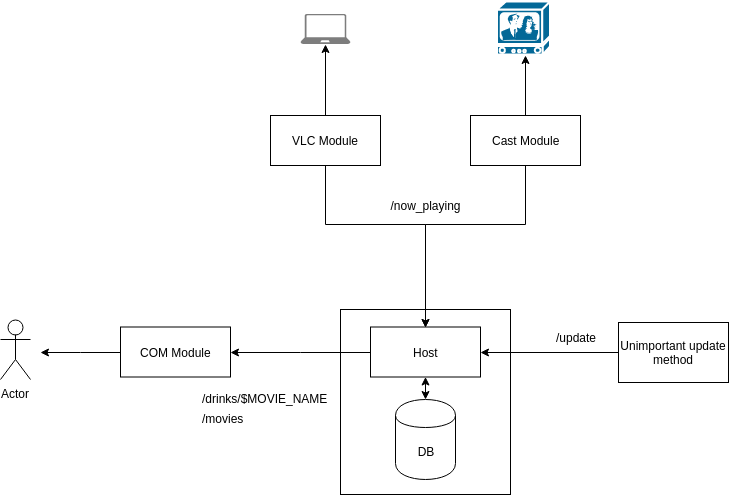

The diagram above was exported from draw.io. Its source (the exported page's mxGraphModel, read from the mxfile embedded in the PNG):
<mxGraphModel dx="1276" dy="757" grid="1" gridSize="10" guides="1" tooltips="1" connect="1" arrows="1" fold="1" page="1" pageScale="1" pageWidth="1100" pageHeight="850" background="#ffffff" math="0" shadow="0">
  <root>
    <mxCell id="bjz7UXe7vrCXiYVIRJnI-0" />
    <mxCell id="bjz7UXe7vrCXiYVIRJnI-1" parent="bjz7UXe7vrCXiYVIRJnI-0" />
    <mxCell id="bjz7UXe7vrCXiYVIRJnI-2" value="" style="rounded=0;whiteSpace=wrap;html=1;" parent="bjz7UXe7vrCXiYVIRJnI-1" vertex="1">
      <mxGeometry x="502" y="418" width="170" height="185" as="geometry" />
    </mxCell>
    <mxCell id="bjz7UXe7vrCXiYVIRJnI-3" style="edgeStyle=orthogonalEdgeStyle;rounded=0;orthogonalLoop=1;jettySize=auto;html=1;startArrow=classic;startFill=1;" parent="bjz7UXe7vrCXiYVIRJnI-1" source="bjz7UXe7vrCXiYVIRJnI-5" target="bjz7UXe7vrCXiYVIRJnI-6" edge="1">
      <mxGeometry relative="1" as="geometry">
        <mxPoint x="587" y="576" as="targetPoint" />
      </mxGeometry>
    </mxCell>
    <mxCell id="bjz7UXe7vrCXiYVIRJnI-4" style="edgeStyle=orthogonalEdgeStyle;rounded=0;orthogonalLoop=1;jettySize=auto;html=1;entryX=1;entryY=0.5;entryDx=0;entryDy=0;startArrow=none;startFill=0;" parent="bjz7UXe7vrCXiYVIRJnI-1" source="bjz7UXe7vrCXiYVIRJnI-5" target="bjz7UXe7vrCXiYVIRJnI-15" edge="1">
      <mxGeometry relative="1" as="geometry" />
    </mxCell>
    <mxCell id="bjz7UXe7vrCXiYVIRJnI-5" value="Host" style="html=1;" parent="bjz7UXe7vrCXiYVIRJnI-1" vertex="1">
      <mxGeometry x="532" y="435.5" width="110" height="50" as="geometry" />
    </mxCell>
    <mxCell id="bjz7UXe7vrCXiYVIRJnI-6" value="DB" style="shape=cylinder;whiteSpace=wrap;html=1;boundedLbl=1;backgroundOutline=1;" parent="bjz7UXe7vrCXiYVIRJnI-1" vertex="1">
      <mxGeometry x="557" y="508" width="60" height="80" as="geometry" />
    </mxCell>
    <mxCell id="bjz7UXe7vrCXiYVIRJnI-7" style="edgeStyle=orthogonalEdgeStyle;rounded=0;orthogonalLoop=1;jettySize=auto;html=1;entryX=0.5;entryY=0;entryDx=0;entryDy=0;" parent="bjz7UXe7vrCXiYVIRJnI-1" source="bjz7UXe7vrCXiYVIRJnI-9" target="bjz7UXe7vrCXiYVIRJnI-5" edge="1">
      <mxGeometry relative="1" as="geometry">
        <Array as="points">
          <mxPoint x="487" y="333" />
          <mxPoint x="587" y="333" />
        </Array>
      </mxGeometry>
    </mxCell>
    <mxCell id="bjz7UXe7vrCXiYVIRJnI-8" style="edgeStyle=orthogonalEdgeStyle;rounded=0;orthogonalLoop=1;jettySize=auto;html=1;entryX=0.5;entryY=1;entryDx=0;entryDy=0;entryPerimeter=0;startArrow=none;startFill=0;" parent="bjz7UXe7vrCXiYVIRJnI-1" source="bjz7UXe7vrCXiYVIRJnI-9" target="bjz7UXe7vrCXiYVIRJnI-20" edge="1">
      <mxGeometry relative="1" as="geometry" />
    </mxCell>
    <mxCell id="bjz7UXe7vrCXiYVIRJnI-9" value="VLC Module" style="html=1;" parent="bjz7UXe7vrCXiYVIRJnI-1" vertex="1">
      <mxGeometry x="432" y="224" width="110" height="50" as="geometry" />
    </mxCell>
    <mxCell id="bjz7UXe7vrCXiYVIRJnI-10" style="edgeStyle=orthogonalEdgeStyle;rounded=0;orthogonalLoop=1;jettySize=auto;html=1;entryX=0.5;entryY=0;entryDx=0;entryDy=0;" parent="bjz7UXe7vrCXiYVIRJnI-1" source="bjz7UXe7vrCXiYVIRJnI-12" target="bjz7UXe7vrCXiYVIRJnI-5" edge="1">
      <mxGeometry relative="1" as="geometry">
        <mxPoint x="532" y="363" as="targetPoint" />
        <Array as="points">
          <mxPoint x="687" y="333" />
          <mxPoint x="587" y="333" />
        </Array>
      </mxGeometry>
    </mxCell>
    <mxCell id="bjz7UXe7vrCXiYVIRJnI-11" style="edgeStyle=orthogonalEdgeStyle;rounded=0;orthogonalLoop=1;jettySize=auto;html=1;entryX=0.5;entryY=1;entryDx=0;entryDy=0;entryPerimeter=0;startArrow=none;startFill=0;" parent="bjz7UXe7vrCXiYVIRJnI-1" source="bjz7UXe7vrCXiYVIRJnI-12" edge="1">
      <mxGeometry relative="1" as="geometry">
        <mxPoint x="687" y="164" as="targetPoint" />
      </mxGeometry>
    </mxCell>
    <mxCell id="bjz7UXe7vrCXiYVIRJnI-12" value="Cast Module" style="html=1;" parent="bjz7UXe7vrCXiYVIRJnI-1" vertex="1">
      <mxGeometry x="632" y="224" width="110" height="50" as="geometry" />
    </mxCell>
    <mxCell id="bjz7UXe7vrCXiYVIRJnI-13" value="Actor" style="shape=umlActor;verticalLabelPosition=bottom;labelBackgroundColor=#ffffff;verticalAlign=top;html=1;outlineConnect=0;" parent="bjz7UXe7vrCXiYVIRJnI-1" vertex="1">
      <mxGeometry x="162" y="428" width="30" height="60" as="geometry" />
    </mxCell>
    <mxCell id="bjz7UXe7vrCXiYVIRJnI-14" style="edgeStyle=orthogonalEdgeStyle;rounded=0;orthogonalLoop=1;jettySize=auto;html=1;startArrow=none;startFill=0;" parent="bjz7UXe7vrCXiYVIRJnI-1" source="bjz7UXe7vrCXiYVIRJnI-15" edge="1">
      <mxGeometry relative="1" as="geometry">
        <mxPoint x="202" y="461" as="targetPoint" />
      </mxGeometry>
    </mxCell>
    <mxCell id="bjz7UXe7vrCXiYVIRJnI-15" value="COM Module" style="html=1;" parent="bjz7UXe7vrCXiYVIRJnI-1" vertex="1">
      <mxGeometry x="282" y="435.5" width="110" height="50" as="geometry" />
    </mxCell>
    <UserObject label="/now_playing" placeholders="1" id="bjz7UXe7vrCXiYVIRJnI-16">
      <mxCell style="text;html=1;strokeColor=none;fillColor=none;align=center;verticalAlign=middle;whiteSpace=wrap;overflow=hidden;" parent="bjz7UXe7vrCXiYVIRJnI-1" vertex="1">
        <mxGeometry x="507" y="304" width="160" height="20" as="geometry" />
      </mxCell>
    </UserObject>
    <mxCell id="bjz7UXe7vrCXiYVIRJnI-17" value="&lt;div style=&quot;text-align: left&quot;&gt;&lt;br&gt;&lt;/div&gt;" style="text;html=1;strokeColor=none;fillColor=none;align=center;verticalAlign=middle;whiteSpace=wrap;rounded=0;" parent="bjz7UXe7vrCXiYVIRJnI-1" vertex="1">
      <mxGeometry x="587" y="525.5" width="240" height="45" as="geometry" />
    </mxCell>
    <mxCell id="bjz7UXe7vrCXiYVIRJnI-19" value="" style="shape=mxgraph.cisco.misc.tv;html=1;dashed=0;fillColor=#036897;strokeColor=#ffffff;strokeWidth=2;verticalLabelPosition=bottom;verticalAlign=top" parent="bjz7UXe7vrCXiYVIRJnI-1" vertex="1">
      <mxGeometry x="658.5" y="110" width="53" height="53" as="geometry" />
    </mxCell>
    <mxCell id="bjz7UXe7vrCXiYVIRJnI-20" value="" style="pointerEvents=1;shadow=0;dashed=0;html=1;strokeColor=none;labelPosition=center;verticalLabelPosition=bottom;verticalAlign=top;align=center;shape=mxgraph.azure.laptop;fillColor=#7D7D7D;" parent="bjz7UXe7vrCXiYVIRJnI-1" vertex="1">
      <mxGeometry x="462" y="122.5" width="50" height="30" as="geometry" />
    </mxCell>
    <mxCell id="bjz7UXe7vrCXiYVIRJnI-22" style="edgeStyle=orthogonalEdgeStyle;rounded=0;orthogonalLoop=1;jettySize=auto;html=1;entryX=1;entryY=0.5;entryDx=0;entryDy=0;startArrow=none;startFill=0;" parent="bjz7UXe7vrCXiYVIRJnI-1" target="bjz7UXe7vrCXiYVIRJnI-5" edge="1" source="0">
      <mxGeometry relative="1" as="geometry">
        <Array as="points" />
        <mxPoint x="827" y="461" as="sourcePoint" />
      </mxGeometry>
    </mxCell>
    <mxCell id="bjz7UXe7vrCXiYVIRJnI-24" value="/update" style="text;html=1;strokeColor=none;fillColor=none;align=center;verticalAlign=middle;whiteSpace=wrap;rounded=0;" parent="bjz7UXe7vrCXiYVIRJnI-1" vertex="1">
      <mxGeometry x="672" y="435.5" width="130" height="20" as="geometry" />
    </mxCell>
    <mxCell id="bjz7UXe7vrCXiYVIRJnI-27" value="/drinks/$MOVIE_NAME" style="text;html=1;resizable=0;points=[];autosize=1;align=left;verticalAlign=top;spacingTop=-4;" parent="bjz7UXe7vrCXiYVIRJnI-1" vertex="1">
      <mxGeometry x="362" y="498" width="140" height="20" as="geometry" />
    </mxCell>
    <mxCell id="yemGHlIl8z8MFTYA2QlM-0" value="/movies" style="text;html=1;resizable=0;points=[];autosize=1;align=left;verticalAlign=top;spacingTop=-4;" parent="bjz7UXe7vrCXiYVIRJnI-1" vertex="1">
      <mxGeometry x="362" y="518" width="60" height="20" as="geometry" />
    </mxCell>
    <mxCell id="0" value="Unimportant update method" style="rounded=0;whiteSpace=wrap;html=1;" vertex="1" parent="bjz7UXe7vrCXiYVIRJnI-1">
      <mxGeometry x="780" y="431" width="110" height="60" as="geometry" />
    </mxCell>
  </root>
</mxGraphModel>